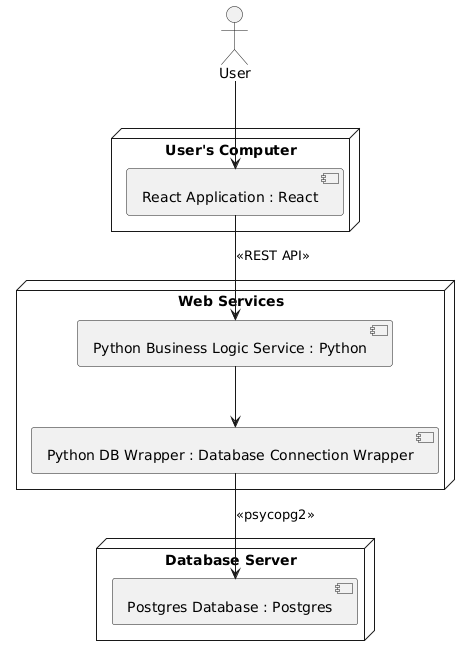

The diagram above was rendered by PlantUML. Its source (embedded in the PNG):
@startuml
actor User

node "User's Computer" {
[React Application : React]
}


node "Web Services" {
    [Python Business Logic Service : Python]
    [Python DB Wrapper : Database Connection Wrapper]
}

node "Database Server" {
    [Postgres Database : Postgres]
  
}


User --> [React Application : React] 
[React Application : React] --> [Python Business Logic Service : Python] : <<REST API>>
[Python Business Logic Service : Python] --> [Python DB Wrapper : Database Connection Wrapper]
[Python DB Wrapper : Database Connection Wrapper] --> [Postgres Database : Postgres] : <<psycopg2>>
@enduml